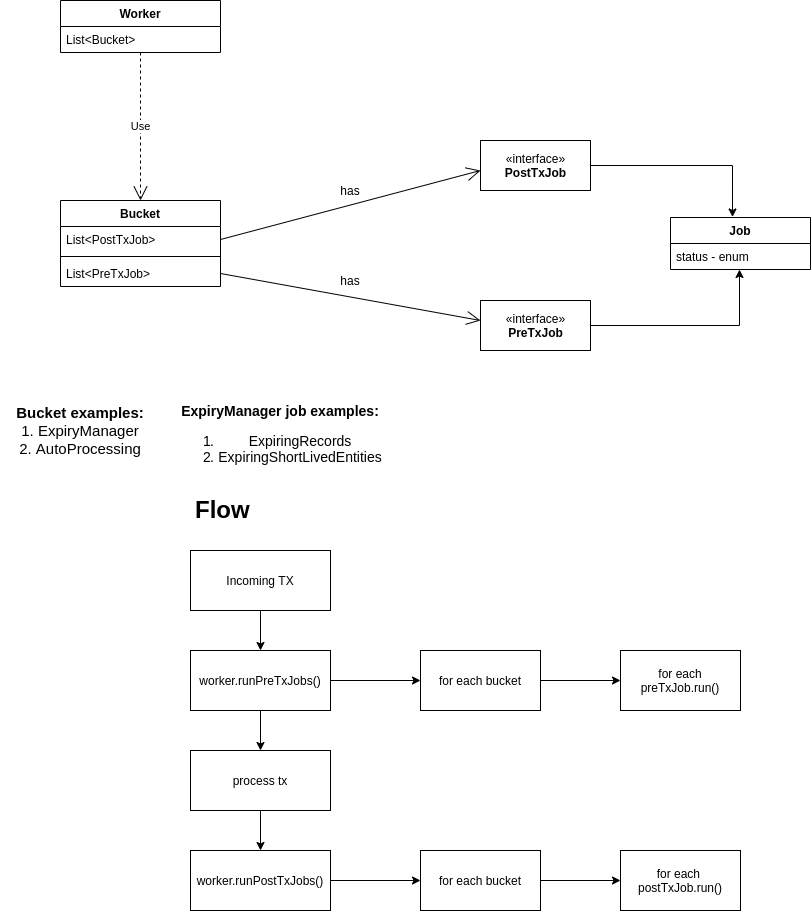

The diagram above was exported from draw.io. Its source (the exported page's mxGraphModel, read from the mxfile embedded in the PNG):
<mxGraphModel dx="1422" dy="850" grid="1" gridSize="10" guides="1" tooltips="1" connect="1" arrows="1" fold="1" page="1" pageScale="1" pageWidth="850" pageHeight="1100" background="#ffffff" math="0" shadow="0">
  <root>
    <mxCell id="0" />
    <mxCell id="1" parent="0" />
    <mxCell id="bgBbYZMKJ5QuK4G4oMXl-14" value="Worker" style="swimlane;fontStyle=1;align=center;verticalAlign=top;childLayout=stackLayout;horizontal=1;startSize=26;horizontalStack=0;resizeParent=1;resizeParentMax=0;resizeLast=0;collapsible=1;marginBottom=0;" parent="1" vertex="1">
      <mxGeometry x="70" y="100" width="160" height="52" as="geometry" />
    </mxCell>
    <mxCell id="bgBbYZMKJ5QuK4G4oMXl-15" value="List&lt;Bucket&gt;" style="text;strokeColor=none;fillColor=none;align=left;verticalAlign=top;spacingLeft=4;spacingRight=4;overflow=hidden;rotatable=0;points=[[0,0.5],[1,0.5]];portConstraint=eastwest;" parent="bgBbYZMKJ5QuK4G4oMXl-14" vertex="1">
      <mxGeometry y="26" width="160" height="26" as="geometry" />
    </mxCell>
    <mxCell id="bgBbYZMKJ5QuK4G4oMXl-18" value="Bucket" style="swimlane;fontStyle=1;align=center;verticalAlign=top;childLayout=stackLayout;horizontal=1;startSize=26;horizontalStack=0;resizeParent=1;resizeParentMax=0;resizeLast=0;collapsible=1;marginBottom=0;" parent="1" vertex="1">
      <mxGeometry x="70" y="300" width="160" height="86" as="geometry" />
    </mxCell>
    <mxCell id="bgBbYZMKJ5QuK4G4oMXl-19" value="List&lt;PostTxJob&gt;" style="text;strokeColor=none;fillColor=none;align=left;verticalAlign=top;spacingLeft=4;spacingRight=4;overflow=hidden;rotatable=0;points=[[0,0.5],[1,0.5]];portConstraint=eastwest;" parent="bgBbYZMKJ5QuK4G4oMXl-18" vertex="1">
      <mxGeometry y="26" width="160" height="26" as="geometry" />
    </mxCell>
    <mxCell id="bgBbYZMKJ5QuK4G4oMXl-20" value="" style="line;strokeWidth=1;fillColor=none;align=left;verticalAlign=middle;spacingTop=-1;spacingLeft=3;spacingRight=3;rotatable=0;labelPosition=right;points=[];portConstraint=eastwest;" parent="bgBbYZMKJ5QuK4G4oMXl-18" vertex="1">
      <mxGeometry y="52" width="160" height="8" as="geometry" />
    </mxCell>
    <mxCell id="bgBbYZMKJ5QuK4G4oMXl-21" value="List&lt;PreTxJob&gt;" style="text;strokeColor=none;fillColor=none;align=left;verticalAlign=top;spacingLeft=4;spacingRight=4;overflow=hidden;rotatable=0;points=[[0,0.5],[1,0.5]];portConstraint=eastwest;" parent="bgBbYZMKJ5QuK4G4oMXl-18" vertex="1">
      <mxGeometry y="60" width="160" height="26" as="geometry" />
    </mxCell>
    <mxCell id="bgBbYZMKJ5QuK4G4oMXl-26" value="" style="endArrow=open;endFill=1;endSize=12;html=1;exitX=1;exitY=0.5;exitDx=0;exitDy=0;" parent="1" source="bgBbYZMKJ5QuK4G4oMXl-19" edge="1">
      <mxGeometry width="160" relative="1" as="geometry">
        <mxPoint x="350" y="310" as="sourcePoint" />
        <mxPoint x="490" y="270" as="targetPoint" />
      </mxGeometry>
    </mxCell>
    <mxCell id="bgBbYZMKJ5QuK4G4oMXl-27" value="" style="endArrow=open;endFill=1;endSize=12;html=1;exitX=1;exitY=0.5;exitDx=0;exitDy=0;" parent="1" source="bgBbYZMKJ5QuK4G4oMXl-21" edge="1">
      <mxGeometry width="160" relative="1" as="geometry">
        <mxPoint x="240" y="340" as="sourcePoint" />
        <mxPoint x="490" y="420" as="targetPoint" />
      </mxGeometry>
    </mxCell>
    <mxCell id="bgBbYZMKJ5QuK4G4oMXl-36" value="" style="edgeStyle=orthogonalEdgeStyle;rounded=0;orthogonalLoop=1;jettySize=auto;html=1;entryX=0.443;entryY=-0.01;entryDx=0;entryDy=0;entryPerimeter=0;exitX=1;exitY=0.5;exitDx=0;exitDy=0;" parent="1" source="bgBbYZMKJ5QuK4G4oMXl-28" target="bgBbYZMKJ5QuK4G4oMXl-42" edge="1">
      <mxGeometry relative="1" as="geometry">
        <mxPoint x="675" y="290" as="targetPoint" />
      </mxGeometry>
    </mxCell>
    <mxCell id="bgBbYZMKJ5QuK4G4oMXl-28" value="«interface»&lt;br&gt;&lt;b&gt;PostTxJob&lt;/b&gt;" style="html=1;" parent="1" vertex="1">
      <mxGeometry x="490" y="240" width="110" height="50" as="geometry" />
    </mxCell>
    <mxCell id="bgBbYZMKJ5QuK4G4oMXl-50" value="" style="edgeStyle=orthogonalEdgeStyle;rounded=0;orthogonalLoop=1;jettySize=auto;html=1;exitX=1;exitY=0.5;exitDx=0;exitDy=0;" parent="1" source="bgBbYZMKJ5QuK4G4oMXl-29" target="bgBbYZMKJ5QuK4G4oMXl-43" edge="1">
      <mxGeometry relative="1" as="geometry">
        <mxPoint x="780" y="380" as="targetPoint" />
        <Array as="points">
          <mxPoint x="749" y="425" />
        </Array>
      </mxGeometry>
    </mxCell>
    <mxCell id="bgBbYZMKJ5QuK4G4oMXl-29" value="«interface»&lt;br&gt;&lt;b&gt;PreTxJob&lt;/b&gt;" style="html=1;" parent="1" vertex="1">
      <mxGeometry x="490" y="400" width="110" height="50" as="geometry" />
    </mxCell>
    <mxCell id="bgBbYZMKJ5QuK4G4oMXl-40" value="Use" style="endArrow=open;endSize=12;dashed=1;html=1;entryX=0.5;entryY=0;entryDx=0;entryDy=0;exitX=0.5;exitY=1;exitDx=0;exitDy=0;exitPerimeter=0;" parent="1" source="bgBbYZMKJ5QuK4G4oMXl-15" target="bgBbYZMKJ5QuK4G4oMXl-18" edge="1">
      <mxGeometry width="160" relative="1" as="geometry">
        <mxPoint x="150" y="170" as="sourcePoint" />
        <mxPoint x="270" y="220" as="targetPoint" />
      </mxGeometry>
    </mxCell>
    <mxCell id="bgBbYZMKJ5QuK4G4oMXl-42" value="Job" style="swimlane;fontStyle=1;childLayout=stackLayout;horizontal=1;startSize=26;fillColor=none;horizontalStack=0;resizeParent=1;resizeParentMax=0;resizeLast=0;collapsible=1;marginBottom=0;" parent="1" vertex="1">
      <mxGeometry x="680" y="317" width="140" height="52" as="geometry" />
    </mxCell>
    <mxCell id="bgBbYZMKJ5QuK4G4oMXl-43" value="status - enum" style="text;strokeColor=none;fillColor=none;align=left;verticalAlign=top;spacingLeft=4;spacingRight=4;overflow=hidden;rotatable=0;points=[[0,0.5],[1,0.5]];portConstraint=eastwest;" parent="bgBbYZMKJ5QuK4G4oMXl-42" vertex="1">
      <mxGeometry y="26" width="140" height="26" as="geometry" />
    </mxCell>
    <mxCell id="bgBbYZMKJ5QuK4G4oMXl-52" value="has" style="text;html=1;strokeColor=none;fillColor=none;align=center;verticalAlign=middle;whiteSpace=wrap;rounded=0;" parent="1" vertex="1">
      <mxGeometry x="340" y="280" width="40" height="20" as="geometry" />
    </mxCell>
    <mxCell id="bgBbYZMKJ5QuK4G4oMXl-53" value="has" style="text;html=1;strokeColor=none;fillColor=none;align=center;verticalAlign=middle;whiteSpace=wrap;rounded=0;" parent="1" vertex="1">
      <mxGeometry x="340" y="370" width="40" height="20" as="geometry" />
    </mxCell>
    <mxCell id="bgBbYZMKJ5QuK4G4oMXl-54" value="&lt;h1&gt;Flow&amp;nbsp;&lt;/h1&gt;" style="text;html=1;strokeColor=none;fillColor=none;spacing=5;spacingTop=-20;whiteSpace=wrap;overflow=hidden;rounded=0;" parent="1" vertex="1">
      <mxGeometry x="200" y="590" width="70" height="40" as="geometry" />
    </mxCell>
    <mxCell id="bgBbYZMKJ5QuK4G4oMXl-57" value="" style="edgeStyle=orthogonalEdgeStyle;rounded=0;orthogonalLoop=1;jettySize=auto;html=1;" parent="1" source="bgBbYZMKJ5QuK4G4oMXl-55" target="bgBbYZMKJ5QuK4G4oMXl-56" edge="1">
      <mxGeometry relative="1" as="geometry" />
    </mxCell>
    <mxCell id="bgBbYZMKJ5QuK4G4oMXl-55" value="Incoming TX" style="rounded=0;whiteSpace=wrap;html=1;" parent="1" vertex="1">
      <mxGeometry x="200" y="650" width="140" height="60" as="geometry" />
    </mxCell>
    <mxCell id="bgBbYZMKJ5QuK4G4oMXl-59" value="" style="edgeStyle=orthogonalEdgeStyle;rounded=0;orthogonalLoop=1;jettySize=auto;html=1;" parent="1" source="bgBbYZMKJ5QuK4G4oMXl-56" target="bgBbYZMKJ5QuK4G4oMXl-58" edge="1">
      <mxGeometry relative="1" as="geometry" />
    </mxCell>
    <mxCell id="bgBbYZMKJ5QuK4G4oMXl-63" value="" style="edgeStyle=orthogonalEdgeStyle;rounded=0;orthogonalLoop=1;jettySize=auto;html=1;" parent="1" source="bgBbYZMKJ5QuK4G4oMXl-56" target="bgBbYZMKJ5QuK4G4oMXl-62" edge="1">
      <mxGeometry relative="1" as="geometry" />
    </mxCell>
    <mxCell id="bgBbYZMKJ5QuK4G4oMXl-56" value="worker.runPreTxJobs()" style="whiteSpace=wrap;html=1;rounded=0;" parent="1" vertex="1">
      <mxGeometry x="200" y="750" width="140" height="60" as="geometry" />
    </mxCell>
    <mxCell id="bgBbYZMKJ5QuK4G4oMXl-61" value="" style="edgeStyle=orthogonalEdgeStyle;rounded=0;orthogonalLoop=1;jettySize=auto;html=1;" parent="1" source="bgBbYZMKJ5QuK4G4oMXl-58" target="bgBbYZMKJ5QuK4G4oMXl-60" edge="1">
      <mxGeometry relative="1" as="geometry" />
    </mxCell>
    <mxCell id="bgBbYZMKJ5QuK4G4oMXl-58" value="process tx" style="whiteSpace=wrap;html=1;rounded=0;" parent="1" vertex="1">
      <mxGeometry x="200" y="850" width="140" height="60" as="geometry" />
    </mxCell>
    <mxCell id="bgBbYZMKJ5QuK4G4oMXl-67" value="" style="edgeStyle=orthogonalEdgeStyle;rounded=0;orthogonalLoop=1;jettySize=auto;html=1;" parent="1" source="bgBbYZMKJ5QuK4G4oMXl-60" target="bgBbYZMKJ5QuK4G4oMXl-66" edge="1">
      <mxGeometry relative="1" as="geometry" />
    </mxCell>
    <mxCell id="bgBbYZMKJ5QuK4G4oMXl-60" value="worker.runPostTxJobs()" style="whiteSpace=wrap;html=1;rounded=0;" parent="1" vertex="1">
      <mxGeometry x="200" y="950" width="140" height="60" as="geometry" />
    </mxCell>
    <mxCell id="bgBbYZMKJ5QuK4G4oMXl-65" value="" style="edgeStyle=orthogonalEdgeStyle;rounded=0;orthogonalLoop=1;jettySize=auto;html=1;" parent="1" source="bgBbYZMKJ5QuK4G4oMXl-62" target="bgBbYZMKJ5QuK4G4oMXl-64" edge="1">
      <mxGeometry relative="1" as="geometry" />
    </mxCell>
    <mxCell id="bgBbYZMKJ5QuK4G4oMXl-62" value="for each bucket" style="whiteSpace=wrap;html=1;rounded=0;" parent="1" vertex="1">
      <mxGeometry x="430" y="750" width="120" height="60" as="geometry" />
    </mxCell>
    <mxCell id="bgBbYZMKJ5QuK4G4oMXl-64" value="for each preTxJob.run()" style="whiteSpace=wrap;html=1;rounded=0;" parent="1" vertex="1">
      <mxGeometry x="630" y="750" width="120" height="60" as="geometry" />
    </mxCell>
    <mxCell id="bgBbYZMKJ5QuK4G4oMXl-69" value="" style="edgeStyle=orthogonalEdgeStyle;rounded=0;orthogonalLoop=1;jettySize=auto;html=1;" parent="1" source="bgBbYZMKJ5QuK4G4oMXl-66" target="bgBbYZMKJ5QuK4G4oMXl-68" edge="1">
      <mxGeometry relative="1" as="geometry" />
    </mxCell>
    <mxCell id="bgBbYZMKJ5QuK4G4oMXl-66" value="for each bucket" style="whiteSpace=wrap;html=1;rounded=0;" parent="1" vertex="1">
      <mxGeometry x="430" y="950" width="120" height="60" as="geometry" />
    </mxCell>
    <mxCell id="bgBbYZMKJ5QuK4G4oMXl-68" value="for each&amp;nbsp;&lt;br&gt;postTxJob.run()" style="whiteSpace=wrap;html=1;rounded=0;" parent="1" vertex="1">
      <mxGeometry x="630" y="950" width="120" height="60" as="geometry" />
    </mxCell>
    <mxCell id="BTINKk2qgHXPx3yLwEug-2" value="&lt;font style=&quot;font-size: 15px&quot;&gt;&lt;b&gt;Bucket examples:&lt;/b&gt;&lt;br&gt;1.&lt;b&gt; &lt;/b&gt;ExpiryManager&lt;br&gt;2.&lt;b&gt; &lt;/b&gt;AutoProcessing&lt;br&gt;&lt;/font&gt;" style="text;html=1;strokeColor=none;fillColor=none;align=center;verticalAlign=middle;whiteSpace=wrap;rounded=0;" vertex="1" parent="1">
      <mxGeometry x="10" y="490" width="160" height="80" as="geometry" />
    </mxCell>
    <mxCell id="BTINKk2qgHXPx3yLwEug-3" value="&lt;font style=&quot;font-size: 14px&quot;&gt;&lt;b&gt;ExpiryManager job examples:&lt;/b&gt;&lt;br&gt;&lt;ol&gt;&lt;li&gt;ExpiringRecords&lt;/li&gt;&lt;li&gt;ExpiringShortLivedEntities&lt;/li&gt;&lt;/ol&gt;&lt;/font&gt;" style="text;html=1;strokeColor=none;fillColor=none;align=center;verticalAlign=middle;whiteSpace=wrap;rounded=0;" vertex="1" parent="1">
      <mxGeometry x="180" y="500" width="220" height="80" as="geometry" />
    </mxCell>
  </root>
</mxGraphModel>